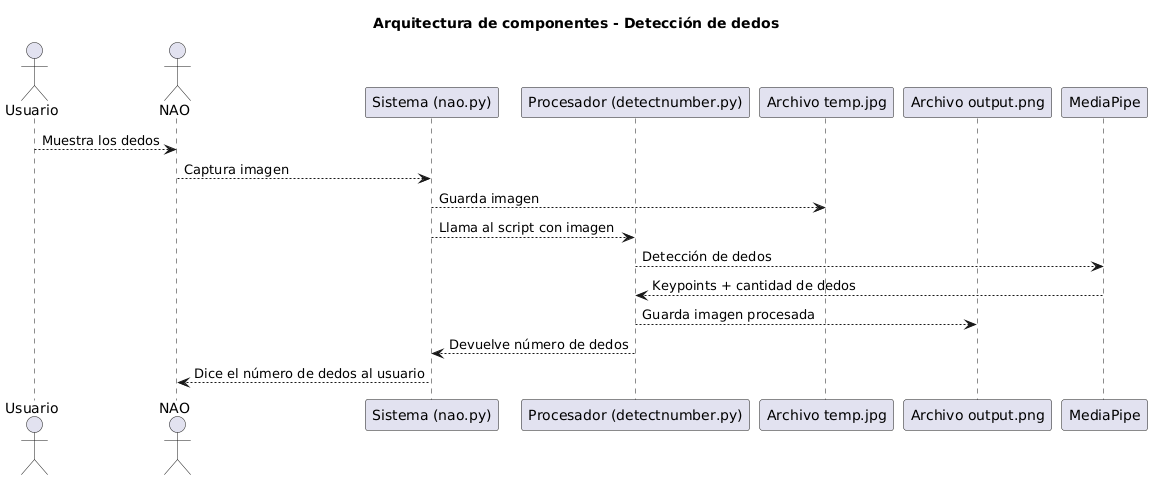

The diagram above was rendered by PlantUML. Its source (embedded in the PNG):
@startuml
title Arquitectura de componentes - Detección de dedos

actor Usuario
actor NAO

participant "Sistema (nao.py)" as Sistema
participant "Procesador (detectnumber.py)" as Procesador
participant "Archivo temp.jpg" as TempImg
participant "Archivo output.png" as OutImg
participant MediaPipe

Usuario --> NAO : Muestra los dedos
NAO --> Sistema : Captura imagen
Sistema --> TempImg : Guarda imagen
Sistema --> Procesador : Llama al script con imagen
Procesador --> MediaPipe : Detección de dedos
MediaPipe --> Procesador : Keypoints + cantidad de dedos
Procesador --> OutImg : Guarda imagen procesada
Procesador --> Sistema : Devuelve número de dedos
Sistema --> NAO : Dice el número de dedos al usuario
@enduml